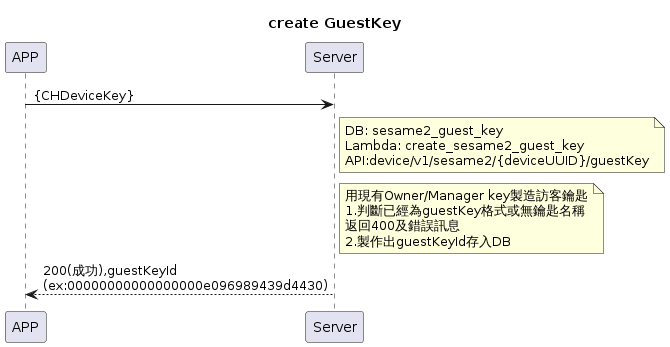

The diagram above was rendered by PlantUML. Its source (embedded in the PNG):
@startuml
title: "create GuestKey"
APP -> Server: {CHDeviceKey}
note right of Server: DB: sesame2_guest_key\nLambda: create_sesame2_guest_key\nAPI:device/v1/sesame2/{deviceUUID}/guestKey
note right of Server:用現有Owner/Manager key製造訪客鑰匙\n1.判斷已經為guestKey格式或無鑰匙名稱\n返回400及錯誤訊息\n2.製作出guestKeyId存入DB
Server-->APP: 200(成功),guestKeyId\n(ex:00000000000000000e096989439d4430)
@enduml